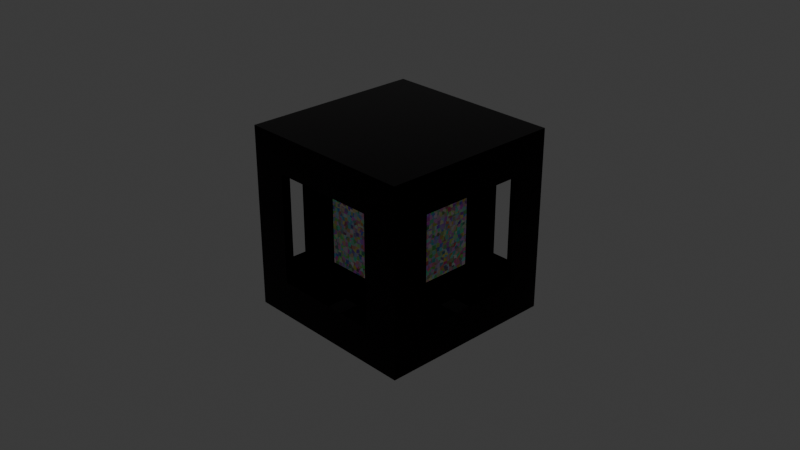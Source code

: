 # Source: Cube_from_not_portal.blend  (saved by Blender 4.2.66; exported with 4.5.12 LTS)
import bpy
from mathutils import Matrix  # noqa: F401  (used for matrix-valued properties, if any)

bpy.ops.wm.read_factory_settings(use_empty=True)
scene = bpy.context.scene
scene.name = 'Scene'

# ---- collections
col_collection = bpy.data.collections.new('Collection'); scene.collection.children.link(col_collection)

# ---- materials (node trees are filled in below, after node groups)
mat_material = bpy.data.materials.new('Material')
mat_material.alpha_threshold = 0.0
mat_material.use_transparent_shadow = False
mat_material.roughness = 0.5
mat_material.line_color = (0.0, 0.0, 0.0, 1.0)
mat_material_001 = bpy.data.materials.new('Material.001')

# ---- material node trees
mat_material.use_nodes = True; mat_material.node_tree.nodes.clear()
_N = mat_material.node_tree.nodes; _L = mat_material.node_tree.links
n0 = _N.new('ShaderNodeOutputMaterial'); n0.name = 'Material Output'; n0.location = (300, 300)
n1 = _N.new('ShaderNodeBsdfPrincipled'); n1.name = 'Principled BSDF'; n1.location = (10, 300)
n1.inputs[0].default_value = (0.003152, 9.348e-05, 0.001746, 1.0)
n1.inputs[1].default_value = 1.0
n1.inputs[2].default_value = 0.0
n1.inputs[3].default_value = 5.05
n1.inputs[27].default_value = (0.08429, 0.1897, 1.0, 1.0)
_L.new(n1.outputs[0], n0.inputs[0])
n0.is_active_output = True
mat_material_001.use_nodes = True; mat_material_001.node_tree.nodes.clear()
_N = mat_material_001.node_tree.nodes; _L = mat_material_001.node_tree.links
n0 = _N.new('ShaderNodeBsdfPrincipled'); n0.name = 'Principled BSDF'; n0.location = (10, 300)
n0.inputs[1].default_value = 1.0
n0.inputs[2].default_value = 0.0
n1 = _N.new('ShaderNodeOutputMaterial'); n1.name = 'Material Output'; n1.location = (300, 300)
n2 = _N.new('ShaderNodeBsdfAnisotropic'); n2.name = 'Glossy BSDF'; n2.location = (-306, 185)
n2.distribution = 'ASHIKHMIN_SHIRLEY'
n2.inputs[0].default_value = (0.02259, 0.09087, 0.8005, 1.0)
n2.inputs[1].default_value = 0.0
n2.inputs[2].default_value = 1.0
n2.inputs[3].default_value = 0.5926
n3 = _N.new('ShaderNodeTexVoronoi'); n3.name = 'Voronoi Texture'; n3.location = (-568, 359)
n3.voronoi_dimensions = '4D'
n3.distance = 'MINKOWSKI'
n3.normalize = True
n3.inputs[1].default_value = 2.4
n3.inputs[2].default_value = 35.0
n3.inputs[3].default_value = 15.0
n3.inputs[4].default_value = 0.2133
n3.inputs[5].default_value = 10.0
n3.inputs[7].default_value = 20.5
_L.new(n0.outputs[0], n1.inputs[0])
_L.new(n2.outputs[0], n1.inputs[1])
_L.new(n3.outputs[1], n0.inputs[0])
n1.is_active_output = True

# ---- world
world_world = bpy.data.worlds.new('World'); scene.world = world_world
world_world.use_nodes = True; world_world.node_tree.nodes.clear()
_N = world_world.node_tree.nodes; _L = world_world.node_tree.links
n0 = _N.new('ShaderNodeOutputWorld'); n0.name = 'World Output'; n0.location = (300, 300)
n1 = _N.new('ShaderNodeBackground'); n1.name = 'Background'; n1.location = (10, 300)
n1.inputs[0].default_value = (0.05088, 0.05088, 0.05088, 1.0)
_L.new(n1.outputs[0], n0.inputs[0])
n0.is_active_output = True
world_world.color = (0.05088, 0.05088, 0.05088)
world_world.sun_shadow_jitter_overblur = 0.0

# ---- cameras
cam_camera = bpy.data.cameras.new('Camera')
cam_camera.clip_end = 100.0
cam_camera.ortho_scale = 7.314

# ---- lights
light_light = bpy.data.lights.new('Light', 'POINT')
light_light.energy = 1000.0
light_light.shadow_soft_size = 10.98

# ---- meshes
me_cube = bpy.data.meshes.new('Cube')
me_cube.from_pydata([(1.0, 1.0, 1.0), (1.0, 1.0, -1.0), (1.0, -1.0, 1.0), (1.0, -1.0, -1.0), (-1.0, 1.0, 1.0), (-1.0, 1.0, -1.0), (-1.0, -1.0, 1.0), (-1.0, -1.0, -1.0), (-1.0, 0.6, -1.0), (-1.0, 0.2, -1.0), (-1.0, -0.2, -1.0), (-1.0, -0.6, -1.0), (0.6, 1.0, -1.0), (0.2, 1.0, -1.0), (-0.2, 1.0, -1.0), (-0.6, 1.0, -1.0), (1.0, 1.0, 0.6), (1.0, 1.0, 0.2), (1.0, 1.0, -0.2), (1.0, 1.0, -0.6), (-1.0, -1.0, -0.6), (-1.0, -1.0, -0.2), (-1.0, -1.0, 0.2), (-1.0, -1.0, 0.6), (1.0, -1.0, 0.6), (1.0, -1.0, 0.2), (1.0, -1.0, -0.2), (1.0, -1.0, -0.6), (-1.0, 1.0, 0.6), (-1.0, 1.0, 0.2), (-1.0, 1.0, -0.2), (-1.0, 1.0, -0.6), (0.6, -1.0, 1.0), (0.2, -1.0, 1.0), (-0.2, -1.0, 1.0), (-0.6, -1.0, 1.0), (1.0, 0.6, 1.0), (1.0, 0.2, 1.0), (1.0, -0.2, 1.0), (1.0, -0.6, 1.0), (-0.6, -1.0, -1.0), (-0.2, -1.0, -1.0), (0.2, -1.0, -1.0), (0.6, -1.0, -1.0), (-1.0, -0.6, 1.0), (-1.0, -0.2, 1.0), (-1.0, 0.2, 1.0), (-1.0, 0.6, 1.0), (-0.6, 1.0, 1.0), (-0.2, 1.0, 1.0), (0.2, 1.0, 1.0), (0.6, 1.0, 1.0), (1.0, -0.6, -1.0), (1.0, -0.2, -1.0), (1.0, 0.2, -1.0), (1.0, 0.6, -1.0), (-0.6, 1.0, -0.6), (-0.2, 1.0, -0.6), (0.2, 1.0, -0.6), (0.6, 1.0, -0.6), (-0.6, 1.0, -0.2), (0.2, 1.0, -0.6), (0.2, 1.0, -0.2), (0.6, 1.0, -0.2), (-0.6, 1.0, 0.2), (-0.2, 1.0, -0.2), (-0.2, 1.0, -0.6), (0.6, 1.0, 0.2), (-0.6, 1.0, 0.6), (-0.2, 1.0, 0.6), (0.2, 1.0, 0.6), (0.6, 1.0, 0.6), (1.0, 0.6, -0.6), (1.0, 0.2, -0.6), (1.0, -0.2, -0.6), (1.0, -0.6, -0.6), (1.0, 0.6, -0.2), (1.0, 0.2, -0.2), (1.0, -0.2, -0.2), (1.0, -0.6, -0.2), (1.0, 0.6, 0.2), (1.0, 0.2, 0.2), (1.0, -0.2, 0.2), (1.0, -0.6, 0.2), (1.0, 0.6, 0.6), (1.0, 0.2, 0.6), (1.0, -0.2, 0.6), (1.0, -0.6, 0.6), (-0.6, 0.6, -1.0), (-0.6, 0.2, -1.0), (-0.6, -0.2, -1.0), (-0.6, -0.6, -1.0), (-0.2, 0.6, -1.0), (-0.2, 0.2, -1.0), (-0.2, -0.2, -1.0), (-0.2, -0.6, -1.0), (0.2, 0.6, -1.0), (0.2, 0.2, -1.0), (0.2, -0.2, -1.0), (0.2, -0.6, -1.0), (0.6, 0.6, -1.0), (0.6, 0.2, -1.0), (0.6, -0.2, -1.0), (0.6, -0.6, -1.0), (-1.0, -0.6, -0.6), (-1.0, -0.2, -0.6), (-1.0, 0.2, -0.6), (-1.0, 0.6, -0.6), (-1.0, -0.6, -0.2), (-1.0, -0.2, -0.2), (-1.0, 0.2, -0.2), (-1.0, 0.6, -0.2), (-1.0, -0.6, 0.2), (-1.0, -0.2, 0.2), (-1.0, 0.2, 0.2), (-1.0, 0.6, 0.2), (-1.0, -0.6, 0.6), (-1.0, -0.2, 0.6), (-1.0, 0.2, 0.6), (-1.0, 0.6, 0.6), (0.6, -1.0, -0.6), (0.2, -1.0, -0.6), (-0.2, -1.0, -0.6), (-0.6, -1.0, -0.6), (0.6, -1.0, -0.2), (-0.2, 1.0, -0.6), (-0.2, 1.0, -0.2), (-0.6, -1.0, -0.2), (0.6, -1.0, 0.2), (-0.6, 1.0, -0.2), (-0.6, 1.0, -0.6), (-0.6, -1.0, 0.2), (0.6, -1.0, 0.6), (0.2, -1.0, 0.6), (-0.2, -1.0, 0.6), (-0.6, -1.0, 0.6), (0.6, 0.6, 1.0), (0.6, 0.2, 1.0), (0.6, -0.2, 1.0), (0.6, -0.6, 1.0), (0.2, 0.6, 1.0), (0.2, 0.2, 1.0), (0.2, -0.2, 1.0), (0.2, -0.6, 1.0), (-0.2, 0.6, 1.0), (-0.2, 0.2, 1.0), (-0.2, -0.2, 1.0), (-0.2, -0.6, 1.0), (-0.6, 0.6, 1.0), (-0.6, 0.2, 1.0), (-0.6, -0.2, 1.0), (-0.6, -0.6, 1.0), (-0.6, 1.0, -0.6), (-0.2, 1.0, -0.6), (0.2, 1.0, -0.6), (0.6, 1.0, -0.6), (-0.6, 1.0, -0.2), (-0.2, 1.0, -0.2), (0.2, 1.0, -0.2), (0.6, 1.0, -0.2), (-0.6, 1.0, 0.2), (-0.2, 1.0, 0.2), (0.2, 1.0, 0.2), (0.6, 1.0, 0.2), (-0.6, 1.0, 0.6), (-0.2, 1.0, 0.6), (0.2, 1.0, 0.6), (0.6, 1.0, 0.6), (0.6, -1.0, -0.6), (0.2, -1.0, -0.6), (-0.2, -1.0, -0.6), (-0.6, -1.0, -0.6), (0.6, -1.0, -0.2), (0.2, -1.0, -0.2), (-0.2, -1.0, -0.2), (-0.6, -1.0, -0.2), (0.6, -1.0, 0.2), (0.2, -1.0, 0.2), (-0.2, -1.0, 0.2), (-0.6, -1.0, 0.2), (0.6, -1.0, 0.6), (0.2, -1.0, 0.6), (-0.2, -1.0, 0.6), (-0.6, -1.0, 0.6), (0.2, 1.0, -0.6), (0.2, 1.0, -0.2), (0.6, 1.0, -0.2), (0.6, 1.0, -0.6), (-0.6, 1.0, -0.2), (-0.6, 1.0, 0.2), (-0.2, 1.0, 0.2), (-0.2, 1.0, -0.2), (-0.2, 1.0, -0.2), (-0.2, 1.0, 0.2), (0.2, 1.0, 0.2), (0.2, 1.0, -0.2), (0.2, 1.0, -0.2), (0.2, 1.0, 0.2), (0.6, 1.0, 0.2), (0.6, 1.0, -0.2), (-0.6, 1.0, 0.2), (-0.6, 1.0, 0.6), (-0.2, 1.0, 0.6), (-0.2, 1.0, 0.2), (-0.2, 1.0, 0.2), (-0.2, 1.0, 0.6), (0.2, 1.0, 0.6), (0.2, 1.0, 0.2), (0.2, 1.0, 0.2), (0.2, 1.0, 0.6), (0.6, 1.0, 0.6), (0.6, 1.0, 0.2), (0.6, -1.0, -0.6), (0.6, -1.0, -0.2), (0.2, -1.0, -0.2), (0.2, -1.0, -0.6), (0.2, -1.0, -0.6), (0.2, -1.0, -0.2), (-0.2, -1.0, -0.2), (-0.2, -1.0, -0.6), (-0.2, -1.0, -0.6), (-0.2, -1.0, -0.2), (-0.6, -1.0, -0.2), (-0.6, -1.0, -0.6), (0.6, -1.0, -0.2), (0.6, -1.0, 0.2), (0.2, -1.0, 0.2), (0.2, -1.0, -0.2), (0.2, -1.0, -0.2), (0.2, -1.0, 0.2), (-0.2, -1.0, 0.2), (-0.2, -1.0, -0.2), (-0.2, -1.0, -0.2), (-0.2, -1.0, 0.2), (-0.6, -1.0, 0.2), (-0.6, -1.0, -0.2), (0.6, -1.0, 0.2), (0.6, -1.0, 0.6), (0.2, -1.0, 0.6), (0.2, -1.0, 0.2), (0.2, -1.0, 0.2), (0.2, -1.0, 0.6), (-0.2, -1.0, 0.6), (-0.2, -1.0, 0.2), (-0.2, -1.0, 0.2), (-0.2, -1.0, 0.6), (-0.6, -1.0, 0.6), (-0.6, -1.0, 0.2), (-0.6, 1.0, -0.2), (-0.6, 1.0, -0.6), (-0.2, 1.0, -0.2), (-0.2, 1.0, -0.6), (-0.2, 1.0, -0.2), (-0.2, 1.0, -0.6), (0.2, 1.0, -0.2), (0.2, 1.0, -0.6), (0.2, 1.0, -0.2), (0.2, 1.0, -0.6), (0.6, 1.0, -0.2), (0.6, 1.0, -0.6), (-0.6, 1.0, 0.2), (-0.6, 1.0, -0.2), (-0.2, 1.0, 0.2), (-0.2, 1.0, -0.2), (-0.2, 1.0, 0.2), (-0.2, 1.0, -0.2), (0.2, 1.0, 0.2), (0.2, 1.0, -0.2), (0.2, 1.0, 0.2), (0.2, 1.0, -0.2), (0.6, 1.0, 0.2), (0.6, 1.0, -0.2), (-0.6, 1.0, 0.6), (-0.6, 1.0, 0.2), (-0.2, 1.0, 0.6), (-0.2, 1.0, 0.2), (-0.2, 1.0, 0.6), (-0.2, 1.0, 0.2), (0.2, 1.0, 0.6), (0.2, 1.0, 0.2), (0.2, 1.0, 0.6), (0.2, 1.0, 0.2), (0.6, 1.0, 0.6), (0.6, 1.0, 0.2), (0.6, -1.0, -0.2), (0.6, -1.0, -0.6), (0.2, -1.0, -0.2), (0.2, -1.0, -0.6), (0.2, -1.0, -0.2), (0.2, -1.0, -0.6), (-0.2, -1.0, -0.2), (-0.2, -1.0, -0.6), (-0.2, -1.0, -0.2), (-0.2, -1.0, -0.6), (-0.6, -1.0, -0.2), (-0.6, -1.0, -0.6), (0.6, -1.0, 0.2), (0.6, -1.0, -0.2), (0.2, -1.0, 0.2), (0.2, -1.0, -0.2), (0.2, -1.0, 0.2), (0.2, -1.0, -0.2), (-0.2, -1.0, 0.2), (-0.2, -1.0, -0.2), (-0.2, -1.0, 0.2), (-0.2, -1.0, -0.2), (-0.6, -1.0, 0.2), (-0.6, -1.0, -0.2), (0.6, -1.0, 0.6), (0.6, -1.0, 0.2), (0.2, -1.0, 0.6), (0.2, -1.0, 0.2), (0.2, -1.0, 0.6), (0.2, -1.0, 0.2), (-0.2, -1.0, 0.6), (-0.2, -1.0, 0.2), (-0.2, -1.0, 0.6), (-0.2, -1.0, 0.2), (-0.6, -1.0, 0.6), (-0.6, -1.0, 0.2), (1.0, 0.6, -0.6), (1.0, 0.6, -0.2), (1.0, 0.2, -0.2), (1.0, 0.2, -0.6), (1.0, 0.2, -0.6), (1.0, 0.2, -0.2), (1.0, -0.2, -0.2), (1.0, -0.2, -0.6), (1.0, -0.2, -0.6), (1.0, -0.2, -0.2), (1.0, -0.6, -0.2), (1.0, -0.6, -0.6), (1.0, 0.6, -0.2), (1.0, 0.6, 0.2), (1.0, 0.2, 0.2), (1.0, 0.2, -0.2), (1.0, 0.2, -0.2), (1.0, 0.2, 0.2), (1.0, -0.2, 0.2), (1.0, -0.2, -0.2), (1.0, -0.2, -0.2), (1.0, -0.2, 0.2), (1.0, -0.6, 0.2), (1.0, -0.6, -0.2), (1.0, 0.6, 0.2), (1.0, 0.6, 0.6), (1.0, 0.2, 0.6), (1.0, 0.2, 0.2), (1.0, 0.2, 0.2), (1.0, 0.2, 0.6), (1.0, -0.2, 0.6), (1.0, -0.2, 0.2), (1.0, -0.2, 0.2), (1.0, -0.2, 0.6), (1.0, -0.6, 0.6), (1.0, -0.6, 0.2), (-1.0, -0.6, -0.6), (-1.0, -0.6, -0.2), (-1.0, -0.2, -0.2), (-1.0, -0.2, -0.6), (-1.0, -0.2, -0.6), (-1.0, -0.2, -0.2), (-1.0, 0.2, -0.2), (-1.0, 0.2, -0.6), (-1.0, 0.2, -0.6), (-1.0, 0.2, -0.2), (-1.0, 0.6, -0.2), (-1.0, 0.6, -0.6), (-1.0, -0.6, -0.2), (-1.0, -0.6, 0.2), (-1.0, -0.2, 0.2), (-1.0, -0.2, -0.2), (-1.0, -0.2, -0.2), (-1.0, -0.2, 0.2), (-1.0, 0.2, 0.2), (-1.0, 0.2, -0.2), (-1.0, 0.2, -0.2), (-1.0, 0.2, 0.2), (-1.0, 0.6, 0.2), (-1.0, 0.6, -0.2), (-1.0, -0.6, 0.2), (-1.0, -0.6, 0.6), (-1.0, -0.2, 0.6), (-1.0, -0.2, 0.2), (-1.0, -0.2, 0.2), (-1.0, -0.2, 0.6), (-1.0, 0.2, 0.6), (-1.0, 0.2, 0.2), (-1.0, 0.2, 0.2), (-1.0, 0.2, 0.6), (-1.0, 0.6, 0.6), (-1.0, 0.6, 0.2), (-0.6, -1.0, 0.2), (-0.2, -1.0, 0.2), (-0.2, -1.0, 0.2), (-0.6, -1.0, 0.2), (-0.2, 1.0, -0.2), (-0.2, 1.0, -0.2), (-0.6, 1.0, -0.2), (-0.6, 1.0, -0.2), (-0.2, 1.0, -0.6), (-0.2, 1.0, -0.6), (-0.2, 1.0, -0.2), (-0.2, 1.0, -0.2), (0.2, 1.0, 0.2), (0.2, 1.0, -0.2), (0.2, 1.0, -0.2), (0.2, 1.0, 0.2), (-0.2, 1.0, -0.2), (-0.2, 1.0, -0.2), (-0.2, 1.0, -0.6), (-0.2, 1.0, -0.6), (0.2, 1.0, -0.2), (0.2, 1.0, -0.2), (-0.2, 1.0, -0.2), (-0.2, 1.0, -0.2), (0.2, 1.0, -0.6), (0.2, 1.0, -0.6), (0.2, 1.0, -0.2), (0.2, 1.0, -0.2), (-0.2, -1.0, -0.2), (-0.2, -1.0, 0.2), (-0.2, -1.0, 0.2), (-0.2, -1.0, -0.2), (0.2, 1.0, -0.2), (0.2, 1.0, -0.2), (0.2, 1.0, -0.6), (0.2, 1.0, -0.6), (0.6, 1.0, -0.2), (0.6, 1.0, -0.2), (0.2, 1.0, -0.2), (0.2, 1.0, -0.2), (-0.2, 1.0, 0.2), (-0.2, 1.0, 0.2), (-0.6, 1.0, 0.2), (-0.6, 1.0, 0.2), (-0.2, 1.0, -0.2), (-0.2, 1.0, -0.2), (-0.2, 1.0, 0.2), (-0.2, 1.0, 0.2), (-0.6, 1.0, -0.2), (-0.6, 1.0, -0.2), (-0.2, 1.0, -0.2), (-0.2, 1.0, -0.2), (-0.2, 1.0, 0.2), (0.2, 1.0, 0.2), (0.2, 1.0, 0.2), (-0.2, 1.0, 0.2), (-0.2, 1.0, 0.2), (-0.2, 1.0, 0.2), (-0.2, 1.0, -0.2), (-0.2, 1.0, -0.2), (0.2, 1.0, 0.2), (0.2, 1.0, 0.2), (-0.2, 1.0, 0.2), (-0.2, 1.0, 0.2), (0.2, 1.0, -0.2), (0.2, 1.0, -0.2), (0.2, 1.0, 0.2), (0.2, 1.0, 0.2), (-0.2, 1.0, -0.2), (-0.2, 1.0, -0.2), (0.2, 1.0, -0.2), (0.2, 1.0, -0.2), (0.2, 1.0, 0.2), (-0.2, 1.0, 0.2), (-0.2, 1.0, 0.2), (0.2, 1.0, 0.2), (0.2, 1.0, 0.2), (0.2, 1.0, 0.2), (0.2, 1.0, -0.2), (0.2, 1.0, -0.2), (0.2, 1.0, -0.2), (0.2, 1.0, -0.2), (0.6, 1.0, -0.2), (0.6, 1.0, -0.2), (-0.2, 1.0, 0.2), (-0.2, 1.0, 0.2), (-0.2, 1.0, 0.6), (-0.2, 1.0, 0.6), (-0.6, 1.0, 0.2), (-0.6, 1.0, 0.2), (-0.2, 1.0, 0.2), (-0.2, 1.0, 0.2), (-0.2, 1.0, -0.2), (-0.2, 1.0, 0.2), (-0.2, 1.0, 0.2), (-0.2, 1.0, -0.2), (-0.2, 1.0, 0.6), (-0.2, 1.0, 0.6), (-0.2, 1.0, 0.2), (-0.2, 1.0, 0.2), (0.2, 1.0, 0.2), (0.2, 1.0, 0.2), (0.2, 1.0, 0.6), (0.2, 1.0, 0.6), (-0.2, 1.0, 0.2), (-0.2, 1.0, 0.2), (0.2, 1.0, 0.2), (0.2, 1.0, 0.2), (0.2, 1.0, 0.6), (0.2, 1.0, 0.2), (0.2, 1.0, 0.2), (0.2, 1.0, 0.6), (0.2, 1.0, 0.6), (0.2, 1.0, 0.6), (0.2, 1.0, 0.2), (0.2, 1.0, 0.2), (0.2, 1.0, 0.2), (0.2, 1.0, 0.2), (0.6, 1.0, 0.2), (0.6, 1.0, 0.2), (-0.2, -1.0, 0.2), (-0.2, -1.0, 0.6), (-0.2, -1.0, 0.6), (-0.2, -1.0, 0.2), (0.2, -1.0, -0.2), (0.2, -1.0, -0.2), (0.6, -1.0, -0.2), (0.6, -1.0, -0.2), (0.2, -1.0, -0.6), (0.2, -1.0, -0.6), (0.2, -1.0, -0.2), (0.2, -1.0, -0.2), (0.2, -1.0, -0.2), (0.2, -1.0, -0.2), (0.2, -1.0, -0.6), (0.2, -1.0, -0.6), (-0.2, -1.0, -0.2), (-0.2, -1.0, -0.2), (0.2, -1.0, -0.2), (0.2, -1.0, -0.2), (-0.2, -1.0, -0.6), (-0.2, -1.0, -0.6), (-0.2, -1.0, -0.2), (-0.2, -1.0, -0.2), (-0.2, -1.0, -0.2), (-0.2, -1.0, -0.2), (-0.2, -1.0, -0.6), (-0.2, -1.0, -0.6), (-0.6, -1.0, -0.2), (-0.6, -1.0, -0.2), (-0.2, -1.0, -0.2), (-0.2, -1.0, -0.2), (-0.2, 1.0, 0.2), (-0.2, 1.0, 0.6), (-0.2, 1.0, 0.6), (-0.2, 1.0, 0.2), (0.2, -1.0, 0.2), (0.2, -1.0, 0.2), (0.6, -1.0, 0.2), (0.6, -1.0, 0.2), (0.2, -1.0, -0.2), (0.2, -1.0, -0.2), (0.2, -1.0, 0.2), (0.2, -1.0, 0.2), (0.6, -1.0, -0.2), (0.6, -1.0, -0.2), (0.2, -1.0, -0.2), (0.2, -1.0, -0.2), (-0.2, -1.0, -0.2), (-0.2, -1.0, -0.6), (-0.2, -1.0, -0.6), (-0.2, -1.0, -0.2), (0.2, -1.0, 0.2), (0.2, -1.0, 0.2), (0.2, -1.0, -0.2), (0.2, -1.0, -0.2), (-0.2, -1.0, 0.2), (-0.2, -1.0, 0.2), (0.2, -1.0, 0.2), (0.2, -1.0, 0.2), (-0.2, -1.0, -0.2), (-0.2, -1.0, -0.2), (-0.2, -1.0, 0.2), (-0.2, -1.0, 0.2), (0.2, -1.0, -0.2), (0.2, -1.0, -0.2), (-0.2, -1.0, -0.2), (-0.2, -1.0, -0.2), (-0.2, -1.0, 0.2), (-0.2, -1.0, 0.2), (-0.2, -1.0, -0.2), (-0.2, -1.0, -0.2), (-0.6, -1.0, 0.2), (-0.6, -1.0, 0.2), (-0.2, -1.0, 0.2), (-0.2, -1.0, 0.2), (-0.2, -1.0, -0.2), (-0.2, -1.0, -0.2), (-0.6, -1.0, -0.2), (-0.6, -1.0, -0.2), (0.2, -1.0, -0.2), (-0.2, -1.0, -0.2), (-0.2, -1.0, -0.2), (0.2, -1.0, -0.2), (0.2, -1.0, 0.2), (0.2, -1.0, 0.2), (0.2, -1.0, 0.6), (0.2, -1.0, 0.6), (0.6, -1.0, 0.2), (0.6, -1.0, 0.2), (0.2, -1.0, 0.2), (0.2, -1.0, 0.2), (-0.2, -1.0, -0.2), (0.2, -1.0, -0.2), (0.2, -1.0, -0.2), (-0.2, -1.0, -0.2), (0.2, -1.0, 0.6), (0.2, -1.0, 0.6), (0.2, -1.0, 0.2), (0.2, -1.0, 0.2), (-0.2, -1.0, 0.2), (-0.2, -1.0, 0.2), (-0.2, -1.0, 0.6), (-0.2, -1.0, 0.6), (0.2, -1.0, 0.2), (0.2, -1.0, 0.2), (-0.2, -1.0, 0.2), (-0.2, -1.0, 0.2), (-0.2, 1.0, -0.2), (-0.2, 1.0, -0.6), (-0.2, 1.0, -0.6), (-0.2, 1.0, -0.2), (-0.2, -1.0, 0.6), (-0.2, -1.0, 0.6), (-0.2, -1.0, 0.2), (-0.2, -1.0, 0.2), (-0.2, -1.0, 0.2), (-0.2, -1.0, 0.2), (-0.6, -1.0, 0.2), (-0.6, -1.0, 0.2), (-0.6, 1.0, -0.6), (-0.6, 1.0, -0.2), (-0.2, 1.0, -0.2), (-0.2, 1.0, -0.6), (-0.2, 1.0, -0.6), (-0.2, 1.0, -0.2), (0.2, 1.0, -0.2), (0.2, 1.0, -0.6), (0.2, 1.0, -0.6), (0.2, 1.0, -0.2), (0.6, 1.0, -0.2), (0.6, 1.0, -0.6), (-0.6, 1.0, -0.2), (-0.6, 1.0, 0.2), (-0.2, 1.0, 0.2), (-0.2, 1.0, -0.2), (-0.2, 1.0, -0.2), (-0.2, 1.0, 0.2), (0.2, 1.0, 0.2), (0.2, 1.0, -0.2), (0.2, 1.0, -0.2), (0.2, 1.0, 0.2), (0.6, 1.0, 0.2), (0.6, 1.0, -0.2), (-0.6, 1.0, 0.2), (-0.6, 1.0, 0.6), (-0.2, 1.0, 0.6), (-0.2, 1.0, 0.2), (-0.2, 1.0, 0.2), (-0.2, 1.0, 0.6), (0.2, 1.0, 0.6), (0.2, 1.0, 0.2), (0.2, 1.0, 0.2), (0.2, 1.0, 0.6), (0.6, 1.0, 0.6), (0.6, 1.0, 0.2), (0.6, -1.0, -0.6), (0.6, -1.0, -0.2), (0.2, -1.0, -0.2), (0.2, -1.0, -0.6), (0.2, -1.0, -0.6), (0.2, -1.0, -0.2), (-0.2, -1.0, -0.2), (-0.2, -1.0, -0.6), (-0.2, -1.0, -0.6), (-0.2, -1.0, -0.2), (-0.6, -1.0, -0.2), (-0.6, -1.0, -0.6), (0.6, -1.0, -0.2), (0.6, -1.0, 0.2), (0.2, -1.0, 0.2), (0.2, -1.0, -0.2), (0.2, -1.0, -0.2), (0.2, -1.0, 0.2), (-0.2, -1.0, 0.2), (-0.2, -1.0, -0.2), (-0.2, -1.0, -0.2), (-0.2, -1.0, 0.2), (-0.6, -1.0, 0.2), (-0.6, -1.0, -0.2), (0.6, -1.0, 0.2), (0.6, -1.0, 0.6), (0.2, -1.0, 0.6), (0.2, -1.0, 0.2), (0.2, -1.0, 0.2), (0.2, -1.0, 0.6), (-0.2, -1.0, 0.6), (-0.2, -1.0, 0.2), (-0.2, -1.0, 0.2), (-0.2, -1.0, 0.6), (-0.6, -1.0, 0.6), (-0.6, -1.0, 0.2), (-0.2, 1.0, -0.6), (-0.2, 1.0, -0.2), (-0.2, 1.0, -0.2), (-0.2, 1.0, -0.6), (-0.2, -1.0, 0.2), (-0.6, -1.0, 0.2), (-0.6, -1.0, 0.2), (-0.2, -1.0, 0.2), (0.2, 1.0, -0.2), (-0.2, 1.0, -0.2), (-0.2, 1.0, -0.2), (0.2, 1.0, -0.2), (-0.2, 1.0, -0.2), (0.2, 1.0, -0.2), (0.2, 1.0, -0.2), (-0.2, 1.0, -0.2), (-0.2, -1.0, -0.6), (-0.2, -1.0, -0.2), (-0.2, -1.0, -0.2), (-0.2, -1.0, -0.6), (0.2, 1.0, -0.2), (0.2, 1.0, -0.6), (0.2, 1.0, -0.6), (0.2, 1.0, -0.2), (-0.6, -1.0, -0.2), (-0.2, -1.0, -0.2), (-0.2, -1.0, -0.2), (-0.6, -1.0, -0.2), (-0.2, -1.0, -0.2), (-0.6, -1.0, -0.2), (-0.6, -1.0, -0.2), (-0.2, -1.0, -0.2), (0.2, 1.0, 0.2), (0.2, 1.0, 0.6), (0.2, 1.0, 0.6), (0.2, 1.0, 0.2), (0.2, 1.0, -0.2), (0.2, 1.0, 0.2), (0.2, 1.0, 0.2), (0.2, 1.0, -0.2), (0.6, 1.0, 0.2), (0.2, 1.0, 0.2), (0.2, 1.0, 0.2), (0.6, 1.0, 0.2), (0.2, 1.0, 0.2), (0.6, 1.0, 0.2), (0.6, 1.0, 0.2), (0.2, 1.0, 0.2), (0.2, 1.0, -0.6), (0.2, 1.0, -0.2), (0.2, 1.0, -0.2), (0.2, 1.0, -0.6), (0.6, 1.0, -0.2), (0.2, 1.0, -0.2), (0.2, 1.0, -0.2), (0.6, 1.0, -0.2), (0.2, 1.0, -0.2), (0.6, 1.0, -0.2), (0.6, 1.0, -0.2), (0.2, 1.0, -0.2), (0.2, -1.0, 0.6), (0.2, -1.0, 0.2), (0.2, -1.0, 0.2), (0.2, -1.0, 0.6), (0.2, -1.0, 0.2), (0.6, -1.0, 0.2), (0.6, -1.0, 0.2), (0.2, -1.0, 0.2), (0.6, -1.0, 0.2), (0.2, -1.0, 0.2), (0.2, -1.0, 0.2), (0.6, -1.0, 0.2), (0.2, -1.0, 0.2), (0.2, -1.0, -0.2), (0.2, -1.0, -0.2), (0.2, -1.0, 0.2), (0.2, -1.0, -0.2), (0.6, -1.0, -0.2), (0.6, -1.0, -0.2), (0.2, -1.0, -0.2), (0.6, -1.0, -0.2), (0.2, -1.0, -0.2), (0.2, -1.0, -0.2), (0.6, -1.0, -0.2), (0.2, -1.0, -0.2), (0.2, -1.0, -0.6), (0.2, -1.0, -0.6), (0.2, -1.0, -0.2), (0.2, -1.0, 0.2), (0.2, -1.0, 0.6), (0.2, -1.0, 0.6), (0.2, -1.0, 0.2), (-0.2, 1.0, 0.6), (-0.2, 1.0, 0.2), (-0.2, 1.0, 0.2), (-0.2, 1.0, 0.6), (-0.2, 1.0, 0.2), (-0.6, 1.0, 0.2), (-0.6, 1.0, 0.2), (-0.2, 1.0, 0.2), (-0.6, 1.0, 0.2), (-0.2, 1.0, 0.2), (-0.2, 1.0, 0.2), (-0.6, 1.0, 0.2), (-0.2, -1.0, 0.6), (-0.2, -1.0, 0.2), (-0.2, -1.0, 0.2), (-0.2, -1.0, 0.6), (0.2, -1.0, -0.2), (0.2, -1.0, 0.2), (0.2, -1.0, 0.2), (0.2, -1.0, -0.2), (-0.2, 1.0, 0.2), (-0.2, 1.0, -0.2), (-0.2, 1.0, -0.2), (-0.2, 1.0, 0.2), (-0.2, -1.0, 0.2), (0.2, -1.0, 0.2), (0.2, -1.0, 0.2), (-0.2, -1.0, 0.2), (0.2, -1.0, 0.2), (-0.2, -1.0, 0.2), (-0.2, -1.0, 0.2), (0.2, -1.0, 0.2), (-0.2, 1.0, -0.2), (-0.6, 1.0, -0.2), (-0.6, 1.0, -0.2), (-0.2, 1.0, -0.2), (-0.6, 1.0, -0.2), (-0.2, 1.0, -0.2), (-0.2, 1.0, -0.2), (-0.6, 1.0, -0.2), (-0.2, -1.0, 0.2), (-0.2, -1.0, -0.2), (-0.2, -1.0, -0.2), (-0.2, -1.0, 0.2), (0.2, -1.0, -0.6), (0.2, -1.0, -0.2), (0.2, -1.0, -0.2), (0.2, -1.0, -0.6)], [(76, 77), (77, 78), (78, 79), (80, 81), (81, 82), (82, 83), (77, 73), (78, 74), (81, 77), (82, 78), (85, 81), (86, 82), (108, 109), (109, 110), (110, 111), (112, 113), (113, 114), (114, 115), (109, 105), (110, 106), (113, 109), (114, 110), (117, 113), (118, 114), (156, 157), (157, 158), (158, 159), (160, 161), (161, 162), (157, 153), (158, 154), (161, 157), (162, 158), (165, 161), (166, 162), (172, 173), (173, 174), (174, 175), (176, 177), (177, 178), (178, 179), (173, 169), (174, 170), (177, 173), (178, 174), (181, 177), (182, 178), (126, 129), (125, 126), (157, 126), (65, 66), (62, 65), (61, 62), (157, 65), (158, 62), (185, 184), (186, 185), (158, 185), (190, 189), (191, 190), (188, 191), (161, 190), (157, 191), (193, 192), (194, 193), (195, 194), (192, 195), (161, 193), (192, 157), (162, 194), (158, 195), (197, 196), (196, 199), (196, 158), (203, 202), (200, 203), (161, 203), (205, 204), (207, 206), (204, 207), (204, 161), (162, 207), (209, 208), (208, 211), (208, 162), (214, 213), (215, 214), (173, 214), (217, 216), (218, 217), (219, 218), (173, 217), (174, 218), (221, 220), (222, 221), (174, 221), (226, 225), (227, 226), (224, 227), (177, 226), (173, 227), (229, 228), (230, 229), (231, 230), (228, 231), (177, 229), (228, 173), (178, 230), (174, 231), (233, 232), (234, 233), (232, 235), (178, 233), (232, 174), (239, 238), (236, 239), (177, 239), (241, 240), (243, 242), (240, 243), (240, 177), (178, 243), (245, 244), (244, 247), (244, 178), (250, 248), (251, 250), (252, 253), (254, 252), (255, 254), (256, 257), (258, 256), (262, 260), (263, 262), (261, 263), (264, 265), (266, 264), (267, 266), (265, 267), (268, 269), (270, 268), (269, 271), (275, 274), (273, 275), (276, 277), (279, 278), (277, 279), (280, 281), (281, 283), (286, 284), (287, 286), (288, 289), (290, 288), (291, 290), (292, 293), (294, 292), (298, 296), (299, 298), (297, 299), (300, 301), (302, 300), (303, 302), (301, 303), (304, 305), (306, 304), (305, 307), (311, 310), (309, 311), (312, 313), (315, 314), (313, 315), (316, 317), (317, 319), (250, 126), (228, 301), (303, 231), (218, 290), (288, 217), (277, 204), (317, 244), (207, 279), (193, 264), (265, 192), (194, 266), (233, 304), (305, 232), (195, 267), (65, 252), (62, 254), (221, 292), (281, 208), (197, 268), (269, 196), (185, 256), (239, 311), (226, 298), (227, 299), (214, 286), (313, 240), (203, 275), (190, 262), (243, 315), (229, 300), (191, 263), (230, 302), (76, 321), (320, 72), (77, 322), (73, 323), (77, 325), (324, 73), (78, 326), (74, 327), (78, 329), (328, 74), (79, 330), (75, 331), (80, 333), (332, 76), (81, 334), (77, 335), (81, 337), (336, 77), (82, 338), (78, 339), (82, 341), (340, 78), (83, 342), (79, 343), (84, 345), (344, 80), (85, 346), (81, 347), (85, 349), (348, 81), (86, 350), (82, 351), (86, 353), (352, 82), (87, 354), (83, 355), (108, 357), (356, 104), (109, 358), (105, 359), (109, 361), (360, 105), (110, 362), (106, 363), (110, 365), (364, 106), (111, 366), (107, 367), (112, 369), (368, 108), (113, 370), (109, 371), (113, 373), (372, 109), (114, 374), (110, 375), (114, 377), (376, 110), (115, 378), (111, 379), (116, 381), (380, 112), (117, 382), (113, 383), (117, 385), (384, 113), (118, 386), (114, 387), (118, 389), (388, 114), (119, 390), (115, 391), (244, 393), (392, 247), (317, 394), (319, 395), (126, 397), (396, 157), (129, 398), (156, 399), (125, 401), (400, 153), (126, 402), (157, 403), (195, 405), (404, 194), (267, 406), (266, 407), (65, 409), (408, 157), (66, 410), (153, 411), (62, 413), (412, 158), (65, 414), (157, 415), (61, 417), (416, 154), (62, 418), (158, 419), (233, 421), (420, 232), (304, 422), (305, 423), (185, 425), (424, 158), (184, 426), (154, 427), (186, 429), (428, 159), (185, 430), (158, 431), (190, 433), (432, 161), (189, 434), (160, 435), (191, 437), (436, 157), (190, 438), (161, 439), (188, 441), (440, 156), (191, 442), (157, 443), (194, 445), (444, 193), (266, 446), (264, 447), (193, 449), (448, 161), (192, 450), (157, 451), (194, 453), (452, 162), (193, 454), (161, 455), (195, 457), (456, 158), (194, 458), (162, 459), (192, 461), (460, 157), (195, 462), (158, 463), (204, 465), (464, 207), (277, 466), (279, 467), (197, 469), (468, 162), (196, 470), (158, 471), (196, 473), (472, 158), (199, 474), (159, 475), (203, 477), (476, 161), (202, 478), (165, 479), (200, 481), (480, 160), (203, 482), (161, 483), (193, 485), (484, 192), (264, 486), (265, 487), (205, 489), (488, 165), (204, 490), (161, 491), (207, 493), (492, 162), (206, 494), (166, 495), (204, 497), (496, 161), (207, 498), (162, 499), (207, 501), (500, 206), (279, 502), (278, 503), (209, 505), (504, 166), (208, 506), (162, 507), (208, 509), (508, 162), (211, 510), (163, 511), (245, 513), (512, 244), (316, 514), (317, 515), (214, 517), (516, 173), (213, 518), (172, 519), (215, 521), (520, 169), (214, 522), (173, 523), (217, 525), (524, 173), (216, 526), (169, 527), (218, 529), (528, 174), (217, 530), (173, 531), (219, 533), (532, 170), (218, 534), (174, 535), (221, 537), (536, 174), (220, 538), (170, 539), (222, 541), (540, 175), (221, 542), (174, 543), (205, 545), (544, 204), (276, 546), (277, 547), (226, 549), (548, 177), (225, 550), (176, 551), (227, 553), (552, 173), (226, 554), (177, 555), (224, 557), (556, 172), (227, 558), (173, 559), (219, 561), (560, 218), (291, 562), (290, 563), (229, 565), (564, 177), (228, 566), (173, 567), (230, 569), (568, 178), (229, 570), (177, 571), (231, 573), (572, 174), (230, 574), (178, 575), (228, 577), (576, 173), (231, 578), (174, 579), (233, 581), (580, 178), (232, 582), (174, 583), (234, 585), (584, 179), (233, 586), (178, 587), (232, 589), (588, 174), (235, 590), (175, 591), (218, 593), (592, 217), (290, 594), (288, 595), (239, 597), (596, 177), (238, 598), (181, 599), (236, 601), (600, 176), (239, 602), (177, 603), (228, 605), (604, 231), (301, 606), (303, 607), (241, 609), (608, 181), (240, 610), (177, 611), (243, 613), (612, 178), (242, 614), (182, 615), (240, 617), (616, 177), (243, 618), (178, 619), (125, 621), (620, 126), (251, 622), (250, 623), (245, 625), (624, 182), (244, 626), (178, 627), (244, 629), (628, 178), (247, 630), (179, 631), (248, 633), (632, 249), (250, 634), (251, 635), (252, 637), (636, 253), (254, 638), (255, 639), (256, 641), (640, 257), (258, 642), (259, 643), (260, 645), (644, 261), (262, 646), (263, 647), (264, 649), (648, 265), (266, 650), (267, 651), (268, 653), (652, 269), (270, 654), (271, 655), (272, 657), (656, 273), (274, 658), (275, 659), (276, 661), (660, 277), (278, 662), (279, 663), (280, 665), (664, 281), (282, 666), (283, 667), (284, 669), (668, 285), (286, 670), (287, 671), (288, 673), (672, 289), (290, 674), (291, 675), (292, 677), (676, 293), (294, 678), (295, 679), (296, 681), (680, 297), (298, 682), (299, 683), (300, 685), (684, 301), (302, 686), (303, 687), (304, 689), (688, 305), (306, 690), (307, 691), (308, 693), (692, 309), (310, 694), (311, 695), (312, 697), (696, 313), (314, 698), (315, 699), (316, 701), (700, 317), (318, 702), (319, 703), (65, 705), (704, 66), (252, 706), (253, 707), (234, 709), (708, 233), (306, 710), (304, 711), (192, 713), (712, 195), (265, 714), (267, 715), (62, 717), (716, 65), (254, 718), (252, 719), (221, 721), (720, 220), (292, 722), (293, 723), (61, 725), (724, 62), (255, 726), (254, 727), (232, 729), (728, 235), (305, 730), (307, 731), (222, 733), (732, 221), (294, 734), (292, 735), (209, 737), (736, 208), (280, 738), (281, 739), (197, 741), (740, 196), (268, 742), (269, 743), (208, 745), (744, 211), (281, 746), (283, 747), (198, 749), (748, 197), (270, 750), (268, 751), (185, 753), (752, 184), (256, 754), (257, 755), (196, 757), (756, 199), (269, 758), (271, 759), (186, 761), (760, 185), (258, 762), (256, 763), (239, 765), (764, 238), (311, 766), (310, 767), (236, 769), (768, 239), (309, 770), (311, 771), (226, 773), (772, 225), (298, 774), (296, 775), (227, 777), (776, 226), (299, 778), (298, 779), (224, 781), (780, 227), (297, 782), (299, 783), (214, 785), (784, 213), (286, 786), (284, 787), (215, 789), (788, 214), (287, 790), (286, 791), (241, 793), (792, 240), (312, 794), (313, 795), (203, 797), (796, 202), (275, 798), (274, 799), (200, 801), (800, 203), (273, 802), (275, 803), (190, 805), (804, 189), (262, 806), (260, 807), (243, 809), (808, 242), (315, 810), (314, 811), (229, 813), (812, 228), (300, 814), (301, 815), (191, 817), (816, 190), (263, 818), (262, 819), (240, 821), (820, 243), (313, 822), (315, 823), (230, 825), (824, 229), (302, 826), (300, 827), (188, 829), (828, 191), (261, 830), (263, 831), (126, 833), (832, 129), (250, 834), (248, 835), (231, 837), (836, 230), (303, 838), (302, 839), (217, 841), (840, 216), (288, 842), (289, 843)], [(151, 44, 6, 35), (135, 35, 6, 23), (119, 47, 4, 28), (103, 52, 3, 43), (87, 39, 2, 24), (71, 51, 0, 16), (12, 59, 19, 1), (59, 63, 18, 19), (63, 67, 17, 18), (67, 71, 16, 17), (5, 31, 56, 15), (15, 56, 57, 14), (14, 57, 58, 13), (13, 58, 59, 12), (31, 30, 60, 56), (71, 67, 163, 167), (63, 59, 155, 159), (70, 71, 167, 166), (30, 29, 64, 60), (59, 58, 154, 155), (69, 70, 166, 165), (58, 57, 153, 154), (29, 28, 68, 64), (124, 128, 176, 172), (135, 131, 179, 183), (64, 68, 164, 160), (28, 4, 48, 68), (68, 48, 49, 69), (69, 49, 50, 70), (70, 50, 51, 71), (52, 75, 27, 3), (75, 79, 26, 27), (79, 83, 25, 26), (83, 87, 24, 25), (1, 19, 72, 55), (55, 72, 73, 54), (54, 73, 74, 53), (53, 74, 75, 52), (19, 18, 76, 72), (18, 17, 80, 76), (17, 16, 84, 80), (16, 0, 36, 84), (84, 36, 37, 85), (85, 37, 38, 86), (86, 38, 39, 87), (11, 91, 40, 7), (91, 95, 41, 40), (95, 99, 42, 41), (99, 103, 43, 42), (5, 15, 88, 8), (8, 88, 89, 9), (9, 89, 90, 10), (10, 90, 91, 11), (15, 14, 92, 88), (88, 92, 93, 89), (89, 93, 94, 90), (90, 94, 95, 91), (14, 13, 96, 92), (92, 96, 97, 93), (93, 97, 98, 94), (94, 98, 99, 95), (13, 12, 100, 96), (96, 100, 101, 97), (97, 101, 102, 98), (98, 102, 103, 99), (12, 1, 55, 100), (100, 55, 54, 101), (101, 54, 53, 102), (102, 53, 52, 103), (8, 107, 31, 5), (107, 111, 30, 31), (111, 115, 29, 30), (115, 119, 28, 29), (7, 20, 104, 11), (11, 104, 105, 10), (10, 105, 106, 9), (9, 106, 107, 8), (20, 21, 108, 104), (21, 22, 112, 108), (22, 23, 116, 112), (23, 6, 44, 116), (116, 44, 45, 117), (117, 45, 46, 118), (118, 46, 47, 119), (40, 123, 20, 7), (123, 127, 21, 20), (127, 131, 22, 21), (131, 135, 23, 22), (3, 27, 120, 43), (43, 120, 121, 42), (42, 121, 122, 41), (41, 122, 123, 40), (27, 26, 124, 120), (68, 69, 165, 164), (57, 56, 152, 153), (127, 123, 171, 175), (26, 25, 128, 124), (56, 60, 156, 152), (67, 63, 159, 163), (134, 135, 183, 182), (25, 24, 132, 128), (123, 122, 170, 171), (133, 134, 182, 181), (122, 121, 169, 170), (24, 2, 32, 132), (132, 32, 33, 133), (133, 33, 34, 134), (134, 34, 35, 135), (39, 139, 32, 2), (139, 143, 33, 32), (143, 147, 34, 33), (147, 151, 35, 34), (0, 51, 136, 36), (36, 136, 137, 37), (37, 137, 138, 38), (38, 138, 139, 39), (51, 50, 140, 136), (136, 140, 141, 137), (137, 141, 142, 138), (138, 142, 143, 139), (50, 49, 144, 140), (140, 144, 145, 141), (141, 145, 146, 142), (142, 146, 147, 143), (49, 48, 148, 144), (144, 148, 149, 145), (145, 149, 150, 146), (146, 150, 151, 147), (48, 4, 47, 148), (148, 47, 46, 149), (149, 46, 45, 150), (150, 45, 44, 151), (60, 64, 160, 156), (131, 127, 175, 179), (120, 124, 172, 168), (121, 120, 168, 169), (132, 133, 181, 180), (128, 132, 180, 176), (156, 129, 130, 152), (152, 130, 125, 153), (153, 66, 61, 154), (155, 187, 186, 159), (154, 184, 187, 155), (246, 247, 319, 318), (160, 189, 188, 156), (163, 198, 197, 162), (159, 199, 198, 163), (245, 246, 318, 316), (164, 201, 200, 160), (165, 202, 201, 164), (166, 206, 205, 165), (167, 210, 209, 166), (163, 211, 210, 167), (172, 213, 212, 168), (168, 212, 215, 169), (205, 206, 278, 276), (169, 216, 219, 170), (219, 216, 289, 291), (171, 223, 222, 175), (170, 220, 223, 171), (176, 225, 224, 172), (125, 130, 249, 251), (175, 235, 234, 179), (180, 237, 236, 176), (181, 238, 237, 180), (182, 242, 241, 181), (183, 246, 245, 182), (179, 247, 246, 183), (234, 235, 307, 306), (61, 66, 253, 255), (222, 223, 295, 294), (223, 220, 293, 295), (209, 210, 282, 280), (210, 211, 283, 282), (236, 237, 308, 309), (198, 199, 271, 270), (237, 238, 310, 308), (224, 225, 296, 297), (186, 187, 259, 258), (187, 184, 257, 259), (212, 213, 284, 285), (200, 201, 272, 273), (215, 212, 285, 287), (201, 202, 274, 272), (188, 189, 260, 261), (241, 242, 314, 312), (130, 129, 248, 249)])
_uv = me_cube.uv_layers.new(name='UVMap')
_uv.uv.foreach_set('vector', [0.825, 0.7, 0.875, 0.7, 0.875, 0.75, 0.825, 0.75, 0.575, 0.95, 0.625, 0.95, 0.625, 1.0, 0.575, 1.0, 0.575, 0.2, 0.625, 0.2, 0.625, 0.25, 0.575, 0.25, 0.325, 0.7, 0.375, 0.7, 0.375, 0.75, 0.325, 0.75, 0.575, 0.7, 0.625, 0.7, 0.625, 0.75, 0.575, 0.75, 0.575, 0.45, 0.625, 0.45, 0.625, 0.5, 0.575, 0.5, 0.375, 0.45, 0.425, 0.45, 0.425, 0.5, 0.375, 0.5, 0.425, 0.45, 0.475, 0.45, 0.475, 0.5, 0.425, 0.5, 0.475, 0.45, 0.525, 0.45, 0.525, 0.5, 0.475, 0.5, 0.525, 0.45, 0.575, 0.45, 0.575, 0.5, 0.525, 0.5, 0.375, 0.25, 0.425, 0.25, 0.425, 0.3, 0.375, 0.3, 0.375, 0.3, 0.425, 0.3, 0.425, 0.35, 0.375, 0.35, 0.375, 0.35, 0.425, 0.35, 0.425, 0.4, 0.375, 0.4, 0.375, 0.4, 0.425, 0.4, 0.425, 0.45, 0.375, 0.45, 0.425, 0.25, 0.475, 0.25, 0.475, 0.3, 0.425, 0.3, 0.575, 0.45, 0.525, 0.45, 0.525, 0.45, 0.575, 0.45, 0.475, 0.45, 0.425, 0.45, 0.425, 0.45, 0.475, 0.45, 0.575, 0.4, 0.575, 0.45, 0.575, 0.45, 0.575, 0.4, 0.475, 0.25, 0.525, 0.25, 0.525, 0.3, 0.475, 0.3, 0.425, 0.45, 0.425, 0.4, 0.425, 0.4, 0.425, 0.45, 0.575, 0.35, 0.575, 0.4, 0.575, 0.4, 0.575, 0.35, 0.425, 0.4, 0.425, 0.35, 0.425, 0.35, 0.425, 0.4, 0.525, 0.25, 0.575, 0.25, 0.575, 0.3, 0.525, 0.3, 0.475, 0.8, 0.525, 0.8, 0.525, 0.8, 0.475, 0.8, 0.575, 0.95, 0.525, 0.95, 0.525, 0.95, 0.575, 0.95, 0.525, 0.3, 0.575, 0.3, 0.575, 0.3, 0.525, 0.3, 0.575, 0.25, 0.625, 0.25, 0.625, 0.3, 0.575, 0.3, 0.575, 0.3, 0.625, 0.3, 0.625, 0.35, 0.575, 0.35, 0.575, 0.35, 0.625, 0.35, 0.625, 0.4, 0.575, 0.4, 0.575, 0.4, 0.625, 0.4, 0.625, 0.45, 0.575, 0.45, 0.375, 0.7, 0.425, 0.7, 0.425, 0.75, 0.375, 0.75, 0.425, 0.7, 0.475, 0.7, 0.475, 0.75, 0.425, 0.75, 0.475, 0.7, 0.525, 0.7, 0.525, 0.75, 0.475, 0.75, 0.525, 0.7, 0.575, 0.7, 0.575, 0.75, 0.525, 0.75, 0.375, 0.5, 0.425, 0.5, 0.425, 0.55, 0.375, 0.55, 0.375, 0.55, 0.425, 0.55, 0.425, 0.6, 0.375, 0.6, 0.375, 0.6, 0.425, 0.6, 0.425, 0.65, 0.375, 0.65, 0.375, 0.65, 0.425, 0.65, 0.425, 0.7, 0.375, 0.7, 0.425, 0.5, 0.475, 0.5, 0.475, 0.55, 0.425, 0.55, 0.475, 0.5, 0.525, 0.5, 0.525, 0.55, 0.475, 0.55, 0.525, 0.5, 0.575, 0.5, 0.575, 0.55, 0.525, 0.55, 0.575, 0.5, 0.625, 0.5, 0.625, 0.55, 0.575, 0.55, 0.575, 0.55, 0.625, 0.55, 0.625, 0.6, 0.575, 0.6, 0.575, 0.6, 0.625, 0.6, 0.625, 0.65, 0.575, 0.65, 0.575, 0.65, 0.625, 0.65, 0.625, 0.7, 0.575, 0.7, 0.125, 0.7, 0.175, 0.7, 0.175, 0.75, 0.125, 0.75, 0.175, 0.7, 0.225, 0.7, 0.225, 0.75, 0.175, 0.75, 0.225, 0.7, 0.275, 0.7, 0.275, 0.75, 0.225, 0.75, 0.275, 0.7, 0.325, 0.7, 0.325, 0.75, 0.275, 0.75, 0.125, 0.5, 0.175, 0.5, 0.175, 0.55, 0.125, 0.55, 0.125, 0.55, 0.175, 0.55, 0.175, 0.6, 0.125, 0.6, 0.125, 0.6, 0.175, 0.6, 0.175, 0.65, 0.125, 0.65, 0.125, 0.65, 0.175, 0.65, 0.175, 0.7, 0.125, 0.7, 0.175, 0.5, 0.225, 0.5, 0.225, 0.55, 0.175, 0.55, 0.175, 0.55, 0.225, 0.55, 0.225, 0.6, 0.175, 0.6, 0.175, 0.6, 0.225, 0.6, 0.225, 0.65, 0.175, 0.65, 0.175, 0.65, 0.225, 0.65, 0.225, 0.7, 0.175, 0.7, 0.225, 0.5, 0.275, 0.5, 0.275, 0.55, 0.225, 0.55, 0.225, 0.55, 0.275, 0.55, 0.275, 0.6, 0.225, 0.6, 0.225, 0.6, 0.275, 0.6, 0.275, 0.65, 0.225, 0.65, 0.225, 0.65, 0.275, 0.65, 0.275, 0.7, 0.225, 0.7, 0.275, 0.5, 0.325, 0.5, 0.325, 0.55, 0.275, 0.55, 0.275, 0.55, 0.325, 0.55, 0.325, 0.6, 0.275, 0.6, 0.275, 0.6, 0.325, 0.6, 0.325, 0.65, 0.275, 0.65, 0.275, 0.65, 0.325, 0.65, 0.325, 0.7, 0.275, 0.7, 0.325, 0.5, 0.375, 0.5, 0.375, 0.55, 0.325, 0.55, 0.325, 0.55, 0.375, 0.55, 0.375, 0.6, 0.325, 0.6, 0.325, 0.6, 0.375, 0.6, 0.375, 0.65, 0.325, 0.65, 0.325, 0.65, 0.375, 0.65, 0.375, 0.7, 0.325, 0.7, 0.375, 0.2, 0.425, 0.2, 0.425, 0.25, 0.375, 0.25, 0.425, 0.2, 0.475, 0.2, 0.475, 0.25, 0.425, 0.25, 0.475, 0.2, 0.525, 0.2, 0.525, 0.25, 0.475, 0.25, 0.525, 0.2, 0.575, 0.2, 0.575, 0.25, 0.525, 0.25, 0.375, 0.0, 0.425, 0.0, 0.425, 0.05, 0.375, 0.05, 0.375, 0.05, 0.425, 0.05, 0.425, 0.1, 0.375, 0.1, 0.375, 0.1, 0.425, 0.1, 0.425, 0.15, 0.375, 0.15, 0.375, 0.15, 0.425, 0.15, 0.425, 0.2, 0.375, 0.2, 0.425, 0.0, 0.475, 0.0, 0.475, 0.05, 0.425, 0.05, 0.475, 0.0, 0.525, 0.0, 0.525, 0.05, 0.475, 0.05, 0.525, 0.0, 0.575, 0.0, 0.575, 0.05, 0.525, 0.05, 0.575, 0.0, 0.625, 0.0, 0.625, 0.05, 0.575, 0.05, 0.575, 0.05, 0.625, 0.05, 0.625, 0.1, 0.575, 0.1, 0.575, 0.1, 0.625, 0.1, 0.625, 0.15, 0.575, 0.15, 0.575, 0.15, 0.625, 0.15, 0.625, 0.2, 0.575, 0.2, 0.375, 0.95, 0.425, 0.95, 0.425, 1.0, 0.375, 1.0, 0.425, 0.95, 0.475, 0.95, 0.475, 1.0, 0.425, 1.0, 0.475, 0.95, 0.525, 0.95, 0.525, 1.0, 0.475, 1.0, 0.525, 0.95, 0.575, 0.95, 0.575, 1.0, 0.525, 1.0, 0.375, 0.75, 0.425, 0.75, 0.425, 0.8, 0.375, 0.8, 0.375, 0.8, 0.425, 0.8, 0.425, 0.85, 0.375, 0.85, 0.375, 0.85, 0.425, 0.85, 0.425, 0.9, 0.375, 0.9, 0.375, 0.9, 0.425, 0.9, 0.425, 0.95, 0.375, 0.95, 0.425, 0.75, 0.475, 0.75, 0.475, 0.8, 0.425, 0.8, 0.575, 0.3, 0.575, 0.35, 0.575, 0.35, 0.575, 0.3, 0.425, 0.35, 0.425, 0.3, 0.425, 0.3, 0.425, 0.35, 0.475, 0.95, 0.425, 0.95, 0.425, 0.95, 0.475, 0.95, 0.475, 0.75, 0.525, 0.75, 0.525, 0.8, 0.475, 0.8, 0.425, 0.3, 0.475, 0.3, 0.475, 0.3, 0.425, 0.3, 0.525, 0.45, 0.475, 0.45, 0.475, 0.45, 0.525, 0.45, 0.575, 0.9, 0.575, 0.95, 0.575, 0.95, 0.575, 0.9, 0.525, 0.75, 0.575, 0.75, 0.575, 0.8, 0.525, 0.8, 0.425, 0.95, 0.425, 0.9, 0.425, 0.9, 0.425, 0.95, 0.575, 0.85, 0.575, 0.9, 0.575, 0.9, 0.575, 0.85, 0.425, 0.9, 0.425, 0.85, 0.425, 0.85, 0.425, 0.9, 0.575, 0.75, 0.625, 0.75, 0.625, 0.8, 0.575, 0.8, 0.575, 0.8, 0.625, 0.8, 0.625, 0.85, 0.575, 0.85, 0.575, 0.85, 0.625, 0.85, 0.625, 0.9, 0.575, 0.9, 0.575, 0.9, 0.625, 0.9, 0.625, 0.95, 0.575, 0.95, 0.625, 0.7, 0.675, 0.7, 0.675, 0.75, 0.625, 0.75, 0.675, 0.7, 0.725, 0.7, 0.725, 0.75, 0.675, 0.75, 0.725, 0.7, 0.775, 0.7, 0.775, 0.75, 0.725, 0.75, 0.775, 0.7, 0.825, 0.7, 0.825, 0.75, 0.775, 0.75, 0.625, 0.5, 0.675, 0.5, 0.675, 0.55, 0.625, 0.55, 0.625, 0.55, 0.675, 0.55, 0.675, 0.6, 0.625, 0.6, 0.625, 0.6, 0.675, 0.6, 0.675, 0.65, 0.625, 0.65, 0.625, 0.65, 0.675, 0.65, 0.675, 0.7, 0.625, 0.7, 0.675, 0.5, 0.725, 0.5, 0.725, 0.55, 0.675, 0.55, 0.675, 0.55, 0.725, 0.55, 0.725, 0.6, 0.675, 0.6, 0.675, 0.6, 0.725, 0.6, 0.725, 0.65, 0.675, 0.65, 0.675, 0.65, 0.725, 0.65, 0.725, 0.7, 0.675, 0.7, 0.725, 0.5, 0.775, 0.5, 0.775, 0.55, 0.725, 0.55, 0.725, 0.55, 0.775, 0.55, 0.775, 0.6, 0.725, 0.6, 0.725, 0.6, 0.775, 0.6, 0.775, 0.65, 0.725, 0.65, 0.725, 0.65, 0.775, 0.65, 0.775, 0.7, 0.725, 0.7, 0.775, 0.5, 0.825, 0.5, 0.825, 0.55, 0.775, 0.55, 0.775, 0.55, 0.825, 0.55, 0.825, 0.6, 0.775, 0.6, 0.775, 0.6, 0.825, 0.6, 0.825, 0.65, 0.775, 0.65, 0.775, 0.65, 0.825, 0.65, 0.825, 0.7, 0.775, 0.7, 0.825, 0.5, 0.875, 0.5, 0.875, 0.55, 0.825, 0.55, 0.825, 0.55, 0.875, 0.55, 0.875, 0.6, 0.825, 0.6, 0.825, 0.6, 0.875, 0.6, 0.875, 0.65, 0.825, 0.65, 0.825, 0.65, 0.875, 0.65, 0.875, 0.7, 0.825, 0.7, 0.475, 0.3, 0.525, 0.3, 0.525, 0.3, 0.475, 0.3, 0.525, 0.95, 0.475, 0.95, 0.475, 0.95, 0.525, 0.95, 0.425, 0.8, 0.475, 0.8, 0.475, 0.8, 0.425, 0.8, 0.425, 0.85, 0.425, 0.8, 0.425, 0.8, 0.425, 0.85, 0.575, 0.8, 0.575, 0.85, 0.575, 0.85, 0.575, 0.8, 0.525, 0.8, 0.575, 0.8, 0.575, 0.8, 0.525, 0.8, 0.475, 0.3, 0.475, 0.3, 0.425, 0.3, 0.425, 0.3, 0.425, 0.3, 0.425, 0.3, 0.425, 0.35, 0.425, 0.35, 0.425, 0.35, 0.425, 0.35, 0.425, 0.4, 0.425, 0.4, 0.425, 0.45, 0.425, 0.45, 0.475, 0.45, 0.475, 0.45, 0.425, 0.4, 0.425, 0.4, 0.425, 0.45, 0.425, 0.45, 0.575, 0.95, 0.525, 0.95, 0.525, 0.95, 0.575, 0.95, 0.525, 0.3, 0.525, 0.3, 0.475, 0.3, 0.475, 0.3, 0.525, 0.45, 0.525, 0.45, 0.525, 0.4, 0.525, 0.4, 0.475, 0.45, 0.475, 0.45, 0.525, 0.45, 0.525, 0.45, 0.575, 0.9, 0.575, 0.95, 0.575, 0.95, 0.575, 0.9, 0.575, 0.3, 0.575, 0.3, 0.525, 0.3, 0.525, 0.3, 0.575, 0.35, 0.575, 0.35, 0.575, 0.3, 0.575, 0.3, 0.575, 0.4, 0.575, 0.4, 0.575, 0.35, 0.575, 0.35, 0.575, 0.45, 0.575, 0.45, 0.575, 0.4, 0.575, 0.4, 0.525, 0.45, 0.525, 0.45, 0.575, 0.45, 0.575, 0.45, 0.475, 0.8, 0.475, 0.8, 0.425, 0.8, 0.425, 0.8, 0.425, 0.8, 0.425, 0.8, 0.425, 0.85, 0.425, 0.85, 0.575, 0.35, 0.575, 0.4, 0.575, 0.4, 0.575, 0.35, 0.425, 0.85, 0.425, 0.85, 0.425, 0.9, 0.425, 0.9, 0.425, 0.9, 0.425, 0.85, 0.425, 0.85, 0.425, 0.9, 0.425, 0.95, 0.425, 0.95, 0.475, 0.95, 0.475, 0.95, 0.425, 0.9, 0.425, 0.9, 0.425, 0.95, 0.425, 0.95, 0.525, 0.8, 0.525, 0.8, 0.475, 0.8, 0.475, 0.8, 0.425, 0.35, 0.425, 0.3, 0.425, 0.3, 0.425, 0.35, 0.475, 0.95, 0.475, 0.95, 0.525, 0.95, 0.525, 0.95, 0.575, 0.8, 0.575, 0.8, 0.525, 0.8, 0.525, 0.8, 0.575, 0.85, 0.575, 0.85, 0.575, 0.8, 0.575, 0.8, 0.575, 0.9, 0.575, 0.9, 0.575, 0.85, 0.575, 0.85, 0.575, 0.95, 0.575, 0.95, 0.575, 0.9, 0.575, 0.9, 0.525, 0.95, 0.525, 0.95, 0.575, 0.95, 0.575, 0.95, 0.525, 0.95, 0.475, 0.95, 0.475, 0.95, 0.525, 0.95, 0.425, 0.4, 0.425, 0.35, 0.425, 0.35, 0.425, 0.4, 0.475, 0.95, 0.425, 0.95, 0.425, 0.95, 0.475, 0.95, 0.425, 0.95, 0.425, 0.9, 0.425, 0.9, 0.425, 0.95, 0.575, 0.4, 0.575, 0.45, 0.575, 0.45, 0.575, 0.4, 0.575, 0.45, 0.525, 0.45, 0.525, 0.45, 0.575, 0.45, 0.525, 0.8, 0.575, 0.8, 0.575, 0.8, 0.525, 0.8, 0.525, 0.45, 0.475, 0.45, 0.475, 0.45, 0.525, 0.45, 0.575, 0.8, 0.575, 0.85, 0.575, 0.85, 0.575, 0.8, 0.475, 0.8, 0.525, 0.8, 0.525, 0.8, 0.475, 0.8, 0.475, 0.45, 0.425, 0.45, 0.425, 0.45, 0.475, 0.45, 0.425, 0.45, 0.425, 0.4, 0.425, 0.4, 0.425, 0.45, 0.425, 0.8, 0.475, 0.8, 0.475, 0.8, 0.425, 0.8, 0.525, 0.3, 0.575, 0.3, 0.575, 0.3, 0.525, 0.3, 0.425, 0.85, 0.425, 0.8, 0.425, 0.8, 0.425, 0.85, 0.575, 0.3, 0.575, 0.35, 0.575, 0.35, 0.575, 0.3, 0.475, 0.3, 0.525, 0.3, 0.525, 0.3, 0.475, 0.3, 0.575, 0.85, 0.575, 0.9, 0.575, 0.9, 0.575, 0.85, 0.425, 0.3, 0.475, 0.3, 0.475, 0.3, 0.425, 0.3])
me_cube.materials.append(mat_material)
me_cube.use_mirror_vertex_groups = False
me_cube.update()
me_cube_001 = bpy.data.meshes.new('Cube.001')
me_cube_001.from_pydata([(-1.0, -1.0, -1.0), (-1.0, -1.0, 1.0), (-1.0, 1.0, -1.0), (-1.0, 1.0, 1.0), (1.0, -1.0, -1.0), (1.0, -1.0, 1.0), (1.0, 1.0, -1.0), (1.0, 1.0, 1.0)], [], [(0, 1, 3, 2), (2, 3, 7, 6), (6, 7, 5, 4), (4, 5, 1, 0), (2, 6, 4, 0), (7, 3, 1, 5)])
_uv = me_cube_001.uv_layers.new(name='UVMap')
_uv.uv.foreach_set('vector', [0.375, 0.0, 0.625, 0.0, 0.625, 0.25, 0.375, 0.25, 0.375, 0.25, 0.625, 0.25, 0.625, 0.5, 0.375, 0.5, 0.375, 0.5, 0.625, 0.5, 0.625, 0.75, 0.375, 0.75, 0.375, 0.75, 0.625, 0.75, 0.625, 1.0, 0.375, 1.0, 0.125, 0.5, 0.375, 0.5, 0.375, 0.75, 0.125, 0.75, 0.625, 0.5, 0.875, 0.5, 0.875, 0.75, 0.625, 0.75])
me_cube_001.materials.append(mat_material_001)
me_cube_001.update()

# ---- objects
ob_cube = bpy.data.objects.new('Cube', me_cube)
ob_light = bpy.data.objects.new('Light', light_light)
ob_camera = bpy.data.objects.new('Camera', cam_camera)
ob_cube_001 = bpy.data.objects.new('Cube.001', me_cube_001)

# ---- transforms, parenting, visibility, modifiers, constraints
ob_cube.location = (0.0, 0.0, 0.0)
ob_cube.lock_rotations_4d = False
ob_cube.empty_display_type = 'ARROWS'
ob_cube.lineart.crease_threshold = 0.0
ob_light.location = (4.076, 1.005, 5.904)
ob_light.rotation_euler = (0.6503, 0.05522, 1.866)
ob_light.scale = (11.62, 11.62, 11.62)
ob_light.lock_rotations_4d = False
ob_light.empty_display_type = 'ARROWS'
ob_light.color = (0.0, 0.0, 0.0, 0.0)
ob_light.lineart.crease_threshold = 0.0
ob_camera.location = (7.359, -6.926, 4.958)
ob_camera.rotation_euler = (1.109, 0.0, 0.8149)
ob_camera.lock_rotations_4d = False
ob_camera.empty_display_type = 'ARROWS'
ob_camera.color = (0.0, 0.0, 0.0, 0.0)
ob_camera.display_type = 'WIRE'
ob_camera.lineart.crease_threshold = 0.0
ob_cube_001.location = (0.0, 0.0, 0.0)
ob_cube_001.scale = (0.6849, 0.6849, 0.6849)

# ---- collection membership
col_collection.objects.link(ob_cube)
col_collection.objects.link(ob_light)
col_collection.objects.link(ob_camera)
col_collection.objects.link(ob_cube_001)

# ---- scene / render settings (as saved in the file)
scene.camera = ob_camera
scene.frame_start = 1; scene.frame_end = 250; scene.frame_set(1)
scene.render.engine = 'BLENDER_EEVEE_NEXT'
bpy.context.view_layer.update()
